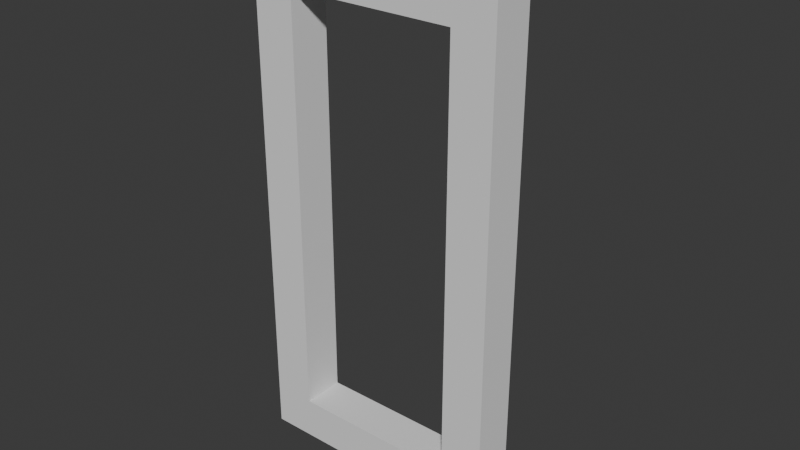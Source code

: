 # Source: frame_1x2.blend  (saved by Blender 4.0.36; exported with 4.5.12 LTS)
import bpy
from mathutils import Matrix  # noqa: F401  (used for matrix-valued properties, if any)

bpy.ops.wm.read_factory_settings(use_empty=True)
scene = bpy.context.scene
scene.name = 'Scene'

# ---- collections
col_collection = bpy.data.collections.new('Collection'); scene.collection.children.link(col_collection)
col_hidden = bpy.data.collections.new('Hidden'); scene.collection.children.link(col_hidden)

# ---- world
world_world = bpy.data.worlds.new('World'); scene.world = world_world
world_world.use_nodes = True; world_world.node_tree.nodes.clear()
_N = world_world.node_tree.nodes; _L = world_world.node_tree.links
n0 = _N.new('ShaderNodeOutputWorld'); n0.name = 'World Output'; n0.location = (300, 300)
n1 = _N.new('ShaderNodeBackground'); n1.name = 'Background'; n1.location = (10, 300)
n1.inputs[0].default_value = (0.05088, 0.05088, 0.05088, 1.0)
_L.new(n1.outputs[0], n0.inputs[0])
n0.is_active_output = True
world_world.color = (0.05088, 0.05088, 0.05088)
world_world.use_sun_shadow = False
world_world.sun_shadow_jitter_overblur = 0.0

# ---- meshes
me_cube_001 = bpy.data.meshes.new('Cube.001')
me_cube_001.from_pydata([(-0.5, -1.0, 0.0), (-0.5, -1.0, 0.166), (-0.5, 1.0, 0.0), (-0.5, 1.0, 0.166), (0.5, -1.0, 0.0), (0.5, -1.0, 0.166), (0.5, 1.0, 0.0), (0.5, 1.0, 0.166)], [], [(0, 1, 3, 2), (2, 3, 7, 6), (6, 7, 5, 4), (4, 5, 1, 0), (2, 6, 4, 0), (7, 3, 1, 5)])
_uv = me_cube_001.uv_layers.new(name='UVMap')
_uv.uv.foreach_set('vector', [0.375, 0.0, 0.625, 0.0, 0.625, 0.25, 0.375, 0.25, 0.375, 0.25, 0.625, 0.25, 0.625, 0.5, 0.375, 0.5, 0.375, 0.5, 0.625, 0.5, 0.625, 0.75, 0.375, 0.75, 0.375, 0.75, 0.625, 0.75, 0.625, 1.0, 0.375, 1.0, 0.125, 0.5, 0.375, 0.5, 0.375, 0.75, 0.125, 0.75, 0.625, 0.5, 0.875, 0.5, 0.875, 0.75, 0.625, 0.75])
me_cube_001.update()
me_cube_003 = bpy.data.meshes.new('Cube.003')
me_cube_003.from_pydata([(-0.5, -0.5, -0.5), (-0.5, -0.5, 0.5), (-0.5, 0.5, -0.5), (-0.5, 0.5, 0.5), (0.5, -0.5, -0.5), (0.5, -0.5, 0.5), (0.5, 0.5, -0.5), (0.5, 0.5, 0.5)], [], [(0, 1, 3, 2), (2, 3, 7, 6), (6, 7, 5, 4), (4, 5, 1, 0), (2, 6, 4, 0), (7, 3, 1, 5)])
_uv = me_cube_003.uv_layers.new(name='UVMap')
_uv.uv.foreach_set('vector', [0.375, 0.0, 0.625, 0.0, 0.625, 0.25, 0.375, 0.25, 0.375, 0.25, 0.625, 0.25, 0.625, 0.5, 0.375, 0.5, 0.375, 0.5, 0.625, 0.5, 0.625, 0.75, 0.375, 0.75, 0.375, 0.75, 0.625, 0.75, 0.625, 1.0, 0.375, 1.0, 0.125, 0.5, 0.375, 0.5, 0.375, 0.75, 0.125, 0.75, 0.625, 0.5, 0.875, 0.5, 0.875, 0.75, 0.625, 0.75])
me_cube_003.update()

# ---- objects
ob_cube = bpy.data.objects.new('Cube', me_cube_001)
ob_hollow = bpy.data.objects.new('Hollow', me_cube_003)

# ---- transforms, parenting, visibility, modifiers, constraints
ob_cube.location = (0.0, 0.0, 0.0)
ob_cube.rotation_euler = (1.571, 0.0, 0.0)
_m = ob_cube.modifiers.new('Boolean', 'BOOLEAN')
_m.object = ob_hollow
ob_hollow.location = (0.0, 0.0, 0.0)
ob_hollow.scale = (0.667, 1.0, 1.667)

# ---- collection membership
col_collection.objects.link(ob_cube)
col_hidden.objects.link(ob_hollow)
def _layer_coll(name, lc=None):
    lc = lc or bpy.context.view_layer.layer_collection
    for c in lc.children:
        if c.name == name: return c
        r = _layer_coll(name, c)
        if r: return r
_layer_coll('Hidden').exclude = True

# ---- scene / render settings (as saved in the file)
scene.frame_start = 1; scene.frame_end = 250; scene.frame_set(1)
scene.render.engine = 'BLENDER_EEVEE_NEXT'
scene.render.fps = 30
scene.cycles.sampling_pattern = 'TABULATED_SOBOL'
bpy.context.view_layer.update()

# ---- added for rendering (the .blend has no active camera and no usable light): camera, sun
cam_auto = bpy.data.cameras.new('AutoCamera')
cam_auto.lens = 50.0
cam_auto.sensor_width = 36.0
cam_auto.clip_end = 1000.0
ob_auto_camera = bpy.data.objects.new('AutoCamera', cam_auto)
scene.collection.objects.link(ob_auto_camera)
ob_auto_camera.location = (2.26633, -2.71959, 1.81306)
ob_auto_camera.rotation_euler = (1.09748, -7.21219e-08, 0.694738)
scene.camera = ob_auto_camera
light_auto_sun = bpy.data.lights.new('AutoSun', 'SUN')
light_auto_sun.energy = 3.0
light_auto_sun.angle = 0.0523599
ob_auto_sun = bpy.data.objects.new('AutoSun', light_auto_sun)
scene.collection.objects.link(ob_auto_sun)
ob_auto_sun.rotation_euler = (0.872665, 0.174533, 0.523599)
bpy.context.view_layer.update()
